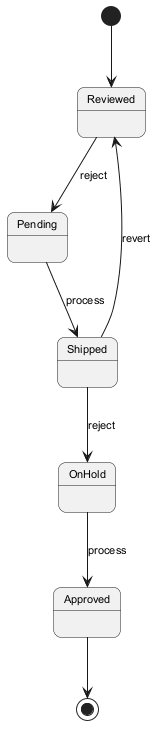

The diagram above was rendered by PlantUML. Its source (embedded in the PNG):
@startuml
skinparam backgroundColor #FFFFFF
skinparam roundCorner 15
skinparam defaultFontSize 11
[*] --> Reviewed
Reviewed --> Pending : reject
Pending --> Shipped : process
Shipped --> OnHold : reject
OnHold --> Approved : process
Shipped --> Reviewed : revert
Approved --> [*]
@enduml